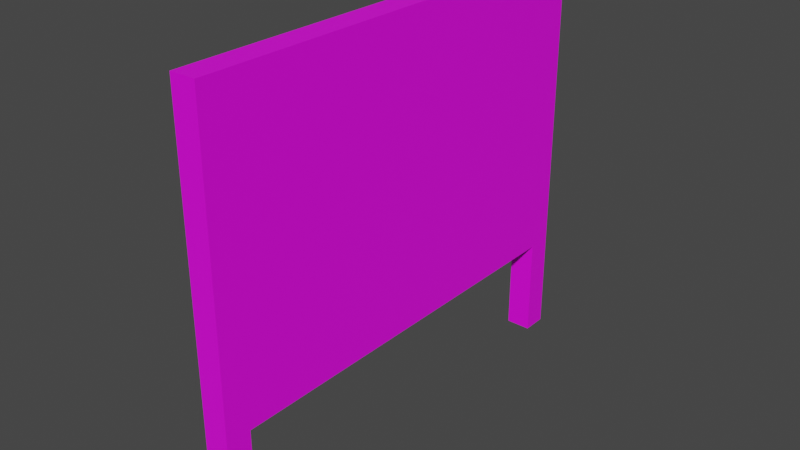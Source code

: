 # Source: noticeboard.blend  (saved by Blender 2.83.19; exported with 4.5.12 LTS)
import bpy
from mathutils import Matrix  # noqa: F401  (used for matrix-valued properties, if any)

bpy.ops.wm.read_factory_settings(use_empty=True)
scene = bpy.context.scene
scene.name = 'Scene'

# ---- collections
col_object = bpy.data.collections.new('Object'); scene.collection.children.link(col_object)
col_scene = bpy.data.collections.new('Scene'); scene.collection.children.link(col_scene)

# ---- images (referenced by path relative to the original .blend; pixels are not part of the script)
import os
ASSET_DIR = os.environ.get("B2B_ASSET_DIR", "")  # directory of the original .blend (textures are referenced by path, not embedded)
HERE = os.path.dirname(os.path.abspath(__file__))  # packed textures are extracted next to this script under _unpacked/

def load_image(name, relpath, width, height, colorspace="sRGB"):
    """Load a texture the original file referenced (path relative to the .blend, or extracted next to this script)."""
    p = next((c for c in (os.path.join(HERE, relpath), os.path.join(ASSET_DIR, relpath)) if relpath and os.path.exists(c)), "")
    if p:
        img = bpy.data.images.load(p, check_existing=True)
        img.name = name
    else:  # same state as the original file: an image datablock whose file is absent (Cycles renders it pink)
        img = bpy.data.images.new(name, width, height)
        img.source = "FILE"
        img.filepath = "//" + (relpath or name)
    img.colorspace_settings.name = colorspace
    return img
img_tx_grayplank_flooring_200_png = load_image('tx_grayplank_flooring_200.png', 'tx_grayplank_flooring_200.png', 1024, 1024, 'sRGB')
img_tx_bark_200_png = load_image('tx_bark_200.png', 'tx_bark_200.png', 1024, 1024, 'sRGB')

# ---- materials (node trees are filled in below, after node groups)
mat_wood = bpy.data.materials.new('Wood')
mat_wood.use_transparent_shadow = False
mat_log = bpy.data.materials.new('Log')
mat_log.use_transparent_shadow = False

# ---- material node trees
mat_wood.use_nodes = True; mat_wood.node_tree.nodes.clear()
_N = mat_wood.node_tree.nodes; _L = mat_wood.node_tree.links
n0 = _N.new('ShaderNodeBsdfPrincipled'); n0.name = 'Principled BSDF'; n0.location = (10, 300)
n0.distribution = 'GGX'
n0.subsurface_method = 'BURLEY'
n0.inputs[3].default_value = 1.45
n0.inputs[27].default_value = (0.0, 0.0, 0.0, 1.0)
n0.inputs[28].default_value = 1.0
n1 = _N.new('ShaderNodeOutputMaterial'); n1.name = 'Material Output'; n1.location = (300, 300)
n2 = _N.new('ShaderNodeTexImage'); n2.name = 'Image Texture'; n2.location = (-280, 275)
n2.image = img_tx_grayplank_flooring_200_png
n2.interpolation = 'Closest'
_L.new(n0.outputs[0], n1.inputs[0])
_L.new(n2.outputs[0], n0.inputs[0])
n1.is_active_output = True
mat_log.use_nodes = True; mat_log.node_tree.nodes.clear()
_N = mat_log.node_tree.nodes; _L = mat_log.node_tree.links
n0 = _N.new('ShaderNodeBsdfPrincipled'); n0.name = 'Principled BSDF'; n0.location = (10, 300)
n0.distribution = 'GGX'
n0.subsurface_method = 'BURLEY'
n0.inputs[3].default_value = 1.45
n0.inputs[27].default_value = (0.0, 0.0, 0.0, 1.0)
n0.inputs[28].default_value = 1.0
n1 = _N.new('ShaderNodeOutputMaterial'); n1.name = 'Material Output'; n1.location = (300, 300)
n2 = _N.new('ShaderNodeTexImage'); n2.name = 'Image Texture'; n2.location = (-280, 275)
n2.image = img_tx_bark_200_png
n2.interpolation = 'Closest'
_L.new(n0.outputs[0], n1.inputs[0])
_L.new(n2.outputs[0], n0.inputs[0])
n1.is_active_output = True

# ---- world
world_world = bpy.data.worlds.new('World'); scene.world = world_world
world_world.use_nodes = True; world_world.node_tree.nodes.clear()
_N = world_world.node_tree.nodes; _L = world_world.node_tree.links
n0 = _N.new('ShaderNodeOutputWorld'); n0.name = 'World Output'; n0.location = (300, 300)
n1 = _N.new('ShaderNodeBackground'); n1.name = 'Background'; n1.location = (10, 300)
n1.inputs[0].default_value = (0.05088, 0.05088, 0.05088, 1.0)
_L.new(n1.outputs[0], n0.inputs[0])
n0.is_active_output = True
world_world.color = (0.05088, 0.05088, 0.05088)
world_world.use_sun_shadow = False
world_world.sun_shadow_jitter_overblur = 0.0

# ---- meshes
me_cube = bpy.data.meshes.new('Cube')
me_cube.from_pydata([(-0.25, -2.0, 1.0), (-0.25, -2.0, 4.0), (-0.25, 2.0, 1.0), (-0.25, 2.0, 4.0), (0.0, -2.0, 1.0), (0.0, -2.0, 4.0), (0.0, 2.0, 1.0), (0.0, 2.0, 4.0), (-0.25, 2.0, 0.0), (-0.25, 2.0, 4.0), (0.0, 2.0, 0.0), (0.0, 2.0, 4.0), (-0.25, 2.25, 4.0), (-0.25, 2.25, 0.0), (0.0, 2.25, 0.0), (0.0, 2.25, 4.0), (-0.25, -2.25, 0.0), (-0.25, -2.25, 4.0), (0.0, -2.25, 0.0), (0.0, -2.25, 4.0), (-0.25, -2.0, 4.0), (-0.25, -2.0, 0.0), (0.0, -2.0, 0.0), (0.0, -2.0, 4.0)], [], [(0, 1, 3, 2), (6, 7, 5, 4), (2, 6, 4, 0), (7, 3, 1, 5), (8, 10, 11, 9), (13, 12, 15, 14), (9, 11, 15, 12), (8, 9, 12, 13), (11, 10, 14, 15), (10, 8, 13, 14), (16, 18, 19, 17), (21, 20, 23, 22), (17, 19, 23, 20), (16, 17, 20, 21), (19, 18, 22, 23), (18, 16, 21, 22)])
me_cube.polygons.foreach_set('material_index', [0, 0, 0, 0, 1, 1, 1, 1, 1, 1, 1, 1, 1, 1, 1, 1])
_uv = me_cube.uv_layers.new(name='UVMap')
_uv.uv.foreach_set('vector', [-0.5, -0.0625, -0.5, 1.438, 1.5, 1.438, 1.5, -0.0625, 1.5, -0.0625, 1.5, 1.438, -0.5, 1.438, -0.5, -0.0625, 0.4375, 1.5, 0.5625, 1.5, 0.5625, -0.5, 0.4375, -0.5, 0.5625, 1.5, 0.4375, 1.5, 0.4375, -0.5, 0.5625, -0.5, 0.4375, -0.5625, 0.5625, -0.5625, 0.5625, 1.438, 0.4375, 1.438, 0.4375, -0.5625, 0.4375, 1.438, 0.5625, 1.438, 0.5625, -0.5625, 0.4375, 1.5, 0.5625, 1.5, 0.5625, 1.625, 0.4375, 1.625, 1.5, -0.5625, 1.5, 1.438, 1.625, 1.438, 1.625, -0.5625, 1.5, 1.438, 1.5, -0.5625, 1.625, -0.5625, 1.625, 1.438, 0.5625, 1.5, 0.4375, 1.5, 0.4375, 1.625, 0.5625, 1.625, 0.4375, -0.5625, 0.5625, -0.5625, 0.5625, 1.438, 0.4375, 1.438, 0.4375, -0.5625, 0.4375, 1.438, 0.5625, 1.438, 0.5625, -0.5625, 0.4375, -0.625, 0.5625, -0.625, 0.5625, -0.5, 0.4375, -0.5, -0.625, -0.5625, -0.625, 1.438, -0.5, 1.438, -0.5, -0.5625, -0.625, 1.438, -0.625, -0.5625, -0.5, -0.5625, -0.5, 1.438, 0.5625, -0.625, 0.4375, -0.625, 0.4375, -0.5, 0.5625, -0.5])
me_cube.materials.append(mat_wood)
me_cube.materials.append(mat_log)
me_cube.use_remesh_fix_poles = True
me_cube.use_remesh_preserve_attributes = False
me_cube.use_mirror_vertex_groups = False
me_cube.update()

# ---- objects
ob_noticeboard = bpy.data.objects.new('NoticeBoard', me_cube)

# ---- transforms, parenting, visibility, modifiers, constraints
ob_noticeboard.location = (0.0, 0.0, 0.0)
ob_noticeboard.lineart.crease_threshold = 0.0

# ---- collection membership
col_scene.objects.link(ob_noticeboard)

# ---- scene / render settings (as saved in the file)
scene.frame_start = 1; scene.frame_end = 250; scene.frame_set(0)
scene.render.engine = 'BLENDER_EEVEE_NEXT'
scene.cycles.use_denoising = False
scene.cycles.samples = 128
scene.cycles.sampling_pattern = 'TABULATED_SOBOL'
scene.cycles.use_adaptive_sampling = False
scene.cycles.use_light_tree = False
scene.view_settings.view_transform = 'Filmic'
bpy.context.view_layer.update()

# ---- added for rendering (the .blend has no active camera and no usable light): camera, sun
cam_auto = bpy.data.cameras.new('AutoCamera')
cam_auto.lens = 50.0
cam_auto.sensor_width = 36.0
cam_auto.clip_end = 1000.0
ob_auto_camera = bpy.data.objects.new('AutoCamera', cam_auto)
scene.collection.objects.link(ob_auto_camera)
ob_auto_camera.location = (5.45039, -6.69047, 6.46031)
ob_auto_camera.rotation_euler = (1.09748, -7.21219e-08, 0.694738)
scene.camera = ob_auto_camera
light_auto_sun = bpy.data.lights.new('AutoSun', 'SUN')
light_auto_sun.energy = 3.0
light_auto_sun.angle = 0.0523599
ob_auto_sun = bpy.data.objects.new('AutoSun', light_auto_sun)
scene.collection.objects.link(ob_auto_sun)
ob_auto_sun.rotation_euler = (0.872665, 0.174533, 0.523599)
bpy.context.view_layer.update()
